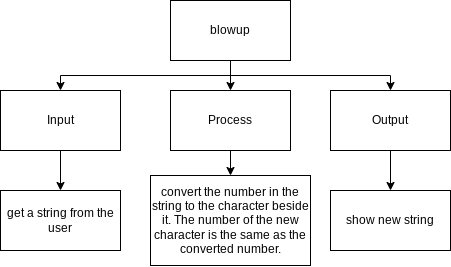

The diagram above was exported from draw.io. Its source (the exported page's mxGraphModel, read from the mxfile embedded in the PNG):
<mxGraphModel dx="1178" dy="570" grid="1" gridSize="10" guides="1" tooltips="1" connect="1" arrows="1" fold="1" page="1" pageScale="1" pageWidth="827" pageHeight="1169" math="0" shadow="0">
  <root>
    <mxCell id="0" />
    <mxCell id="1" parent="0" />
    <mxCell id="10" style="edgeStyle=orthogonalEdgeStyle;html=1;exitX=0.5;exitY=1;exitDx=0;exitDy=0;entryX=0.5;entryY=0;entryDx=0;entryDy=0;rounded=0;" edge="1" parent="1" source="3" target="4">
      <mxGeometry relative="1" as="geometry" />
    </mxCell>
    <mxCell id="12" style="edgeStyle=orthogonalEdgeStyle;rounded=0;html=1;exitX=0.5;exitY=1;exitDx=0;exitDy=0;entryX=0.5;entryY=0;entryDx=0;entryDy=0;" edge="1" parent="1" source="3" target="6">
      <mxGeometry relative="1" as="geometry" />
    </mxCell>
    <mxCell id="14" style="edgeStyle=orthogonalEdgeStyle;rounded=0;html=1;exitX=0.5;exitY=1;exitDx=0;exitDy=0;entryX=0.5;entryY=0;entryDx=0;entryDy=0;" edge="1" parent="1" source="3" target="8">
      <mxGeometry relative="1" as="geometry" />
    </mxCell>
    <mxCell id="3" value="blowup" style="rounded=0;whiteSpace=wrap;html=1;" vertex="1" parent="1">
      <mxGeometry x="80" y="70" width="120" height="60" as="geometry" />
    </mxCell>
    <mxCell id="11" style="edgeStyle=orthogonalEdgeStyle;rounded=0;html=1;exitX=0.5;exitY=1;exitDx=0;exitDy=0;entryX=0.5;entryY=0;entryDx=0;entryDy=0;" edge="1" parent="1" source="4" target="5">
      <mxGeometry relative="1" as="geometry" />
    </mxCell>
    <mxCell id="4" value="Input" style="rounded=0;whiteSpace=wrap;html=1;" vertex="1" parent="1">
      <mxGeometry x="-90" y="160" width="120" height="60" as="geometry" />
    </mxCell>
    <mxCell id="5" value="get a string from the user" style="rounded=0;whiteSpace=wrap;html=1;" vertex="1" parent="1">
      <mxGeometry x="-90" y="260" width="120" height="60" as="geometry" />
    </mxCell>
    <mxCell id="13" style="edgeStyle=orthogonalEdgeStyle;rounded=0;html=1;exitX=0.5;exitY=1;exitDx=0;exitDy=0;entryX=0.5;entryY=0;entryDx=0;entryDy=0;" edge="1" parent="1" source="6" target="7">
      <mxGeometry relative="1" as="geometry" />
    </mxCell>
    <mxCell id="6" value="Process" style="rounded=0;whiteSpace=wrap;html=1;" vertex="1" parent="1">
      <mxGeometry x="80" y="160" width="120" height="60" as="geometry" />
    </mxCell>
    <mxCell id="7" value="convert the number in the string to the character beside it. The number of the new character is the same as the converted number." style="rounded=0;whiteSpace=wrap;html=1;" vertex="1" parent="1">
      <mxGeometry x="60" y="245" width="160" height="90" as="geometry" />
    </mxCell>
    <mxCell id="15" style="edgeStyle=orthogonalEdgeStyle;rounded=0;html=1;exitX=0.5;exitY=1;exitDx=0;exitDy=0;entryX=0.5;entryY=0;entryDx=0;entryDy=0;" edge="1" parent="1" source="8" target="9">
      <mxGeometry relative="1" as="geometry" />
    </mxCell>
    <mxCell id="8" value="Output" style="rounded=0;whiteSpace=wrap;html=1;" vertex="1" parent="1">
      <mxGeometry x="240" y="160" width="120" height="60" as="geometry" />
    </mxCell>
    <mxCell id="9" value="show new string" style="rounded=0;whiteSpace=wrap;html=1;" vertex="1" parent="1">
      <mxGeometry x="240" y="260" width="120" height="60" as="geometry" />
    </mxCell>
  </root>
</mxGraphModel>